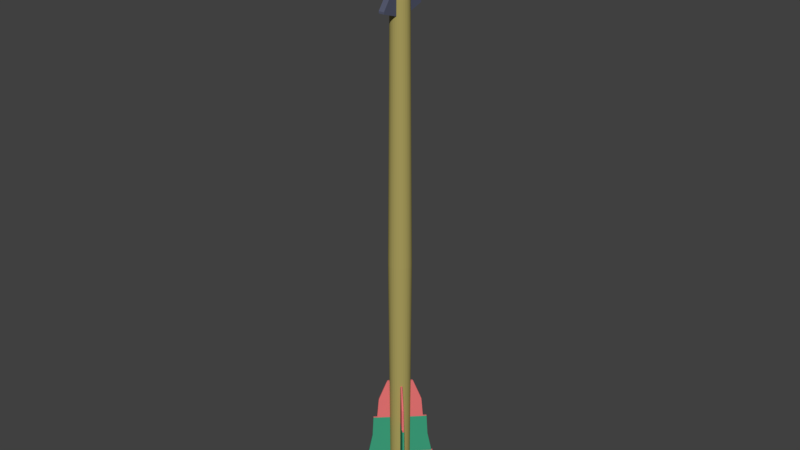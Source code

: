 # Source: Arrow.blend  (saved by Blender 2.90.8; exported with 4.5.12 LTS)
import bpy
from mathutils import Matrix  # noqa: F401  (used for matrix-valued properties, if any)

bpy.ops.wm.read_factory_settings(use_empty=True)
scene = bpy.context.scene
scene.name = 'Scene'

# ---- collections
col_collection_1 = bpy.data.collections.new('Collection 1'); scene.collection.children.link(col_collection_1)

# ---- materials (node trees are filled in below, after node groups)
mat_arrowhead = bpy.data.materials.new('Arrowhead')
mat_arrowhead.alpha_threshold = 0.0
mat_arrowhead.use_transparent_shadow = False
mat_arrowhead.diffuse_color = (0.09323, 0.1027, 0.1588, 1.0)
mat_arrowhead.roughness = 0.5
mat_arrowfin1 = bpy.data.materials.new('ArrowFin1')
mat_arrowfin1.alpha_threshold = 0.0
mat_arrowfin1.use_transparent_shadow = False
mat_arrowfin1.diffuse_color = (0.8, 0.1782, 0.1782, 1.0)
mat_arrowfin1.roughness = 0.5
mat_arrowfin2 = bpy.data.materials.new('ArrowFin2')
mat_arrowfin2.alpha_threshold = 0.0
mat_arrowfin2.use_transparent_shadow = False
mat_arrowfin2.diffuse_color = (0.04748, 0.3523, 0.203, 1.0)
mat_arrowfin2.roughness = 0.5
mat_arrowshaft = bpy.data.materials.new('ArrowShaft')
mat_arrowshaft.alpha_threshold = 0.0
mat_arrowshaft.use_transparent_shadow = False
mat_arrowshaft.diffuse_color = (0.4114, 0.3508, 0.1136, 1.0)
mat_arrowshaft.roughness = 0.5

# ---- material node trees

# ---- world
world_world = bpy.data.worlds.new('World'); scene.world = world_world
world_world.color = (0.05088, 0.05088, 0.05088)
world_world.use_sun_shadow = False
world_world.sun_shadow_jitter_overblur = 0.0
world_world.cycles.sampling_method = 'MANUAL'

# ---- meshes
me_cylinder = bpy.data.meshes.new('Cylinder')
me_cylinder.from_pydata([(-0.2073, -2.015, 0.9267), (-0.2073, -2.015, 1.148), (0.2576, -2.015, 0.9267), (0.2576, -2.015, 1.148), (-0.2073, -0.6422, 0.9022), (-0.2073, -0.6422, 1.367), (0.2576, -0.6422, 0.9022), (0.2576, -0.6422, 1.367), (-0.2073, -2.015, 0.9356), (0.2576, -2.015, 0.9356), (0.2576, -0.6422, 0.9356), (-0.2073, -0.6422, 0.9356), (-0.2073, -2.015, 1.024), (0.2576, -2.015, 1.024), (0.2576, -0.6422, 1.024), (-0.2073, -0.6422, 1.024), (0.2576, -1.438, 0.9799), (0.2576, -0.4497, 0.9799), (-0.2073, -0.4497, 0.9799), (-0.2073, -1.438, 0.9799), (-0.2073, 2.027, 0.9267), (-0.2073, 2.027, 1.148), (0.2576, 2.027, 0.9267), (0.2576, 2.027, 1.148), (-0.2073, 0.6532, 0.9022), (-0.2073, 0.6532, 1.367), (0.2576, 0.6532, 0.9022), (0.2576, 0.6532, 1.367), (-0.2073, 2.027, 0.9356), (0.2576, 2.027, 0.9356), (0.2576, 0.6532, 0.9356), (-0.2073, 0.6532, 0.9356), (-0.2073, 2.027, 1.024), (0.2576, 2.027, 1.024), (0.2576, 0.6532, 1.024), (-0.2073, 0.6532, 1.024), (0.2576, 1.449, 0.9799), (0.2576, 0.4607, 0.9799), (-0.2073, 0.4607, 0.9799), (-0.2073, 1.449, 0.9799), (-0.2073, 0.005524, 0.9022), (-0.2073, 0.005524, 1.416), (0.2576, 0.005524, 0.9022), (0.2576, 0.005524, 1.416), (-0.2073, 0.005524, 0.9356), (0.2576, 0.005524, 0.9356), (-0.2073, 0.005524, 1.024), (0.2576, 0.005524, 1.024), (0.2576, 0.005524, 0.9799), (-0.2073, 0.005524, 0.9799), (0.6148, 0.4411, -1.379), (0.6148, 0.4411, -0.7868), (0.4901, 0.572, -1.379), (0.4901, 0.572, -0.7868), (0.7457, 0.5658, -1.379), (0.7457, 0.5658, -0.7868), (0.621, 0.6967, -1.379), (0.621, 0.6967, -0.7868), (0.6148, 0.4411, -1.182), (0.6148, 0.4411, -0.9843), (0.4901, 0.572, -0.9843), (0.4901, 0.572, -1.182), (0.621, 0.6967, -0.9843), (0.621, 0.6967, -1.182), (0.7457, 0.5658, -0.9843), (0.7457, 0.5658, -1.182), (1.961, 1.951, -1.182), (2.38, 2.373, -1.379), (2.505, 2.242, -1.379), (2.061, 1.847, -1.182), (1.567, 1.575, -0.9843), (1.884, 1.9, -1.182), (1.666, 1.471, -0.9843), (2.009, 1.77, -1.182), (0.7462, 0.7514, -0.7868), (0.7983, 0.6968, -0.7868), (1.334, 1.377, -0.9843), (1.459, 1.246, -0.9843), (0.6148, 0.4411, -0.8855), (0.4901, 0.572, -0.8855), (0.621, 0.6967, -0.8855), (0.7457, 0.5658, -0.8855), (1.232, 1.267, -0.8855), (1.344, 1.15, -0.8855), (0.6148, 0.4411, -1.083), (0.4901, 0.572, -1.083), (0.621, 0.6967, -1.083), (0.7457, 0.5658, -1.083), (1.632, 1.642, -1.083), (1.737, 1.533, -1.083), (0.4787, 0.5536, -1.281), (0.6007, 0.6698, -1.281), (0.7169, 0.5479, -1.281), (0.595, 0.4316, -1.281), (2.045, 2.035, -1.281), (2.149, 1.926, -1.281), (-0.6148, 0.4411, -1.379), (-0.6148, 0.4411, -0.7868), (-0.4901, 0.572, -1.379), (-0.4901, 0.572, -0.7868), (-0.7457, 0.5658, -1.379), (-0.7457, 0.5658, -0.7868), (-0.621, 0.6967, -1.379), (-0.621, 0.6967, -0.7868), (-0.6148, 0.4411, -1.182), (-0.6148, 0.4411, -0.9843), (-0.4901, 0.572, -0.9843), (-0.4901, 0.572, -1.182), (-0.621, 0.6967, -0.9843), (-0.621, 0.6967, -1.182), (-0.7457, 0.5658, -0.9843), (-0.7457, 0.5658, -1.182), (-1.961, 1.951, -1.182), (-2.38, 2.373, -1.379), (-2.505, 2.242, -1.379), (-2.061, 1.847, -1.182), (-1.567, 1.575, -0.9843), (-1.884, 1.9, -1.182), (-1.666, 1.471, -0.9843), (-2.009, 1.77, -1.182), (-0.7462, 0.7514, -0.7868), (-0.7983, 0.6968, -0.7868), (-1.334, 1.377, -0.9843), (-1.459, 1.246, -0.9843), (-0.6148, 0.4411, -0.8855), (-0.4901, 0.572, -0.8855), (-0.621, 0.6967, -0.8855), (-0.7457, 0.5658, -0.8855), (-1.232, 1.267, -0.8855), (-1.344, 1.15, -0.8855), (-0.6148, 0.4411, -1.083), (-0.4901, 0.572, -1.083), (-0.621, 0.6967, -1.083), (-0.7457, 0.5658, -1.083), (-1.632, 1.642, -1.083), (-1.737, 1.533, -1.083), (-0.4787, 0.5536, -1.281), (-0.6007, 0.6698, -1.281), (-0.7169, 0.5479, -1.281), (-0.595, 0.4316, -1.281), (-2.045, 2.035, -1.281), (-2.149, 1.926, -1.281), (0.6148, -0.4411, -1.379), (0.6148, -0.4411, -0.7868), (0.4901, -0.572, -1.379), (0.4901, -0.572, -0.7868), (0.7457, -0.5658, -1.379), (0.7457, -0.5658, -0.7868), (0.621, -0.6967, -1.379), (0.621, -0.6967, -0.7868), (0.6148, -0.4411, -1.182), (0.6148, -0.4411, -0.9843), (0.4901, -0.572, -0.9843), (0.4901, -0.572, -1.182), (0.621, -0.6967, -0.9843), (0.621, -0.6967, -1.182), (0.7457, -0.5658, -0.9843), (0.7457, -0.5658, -1.182), (1.961, -1.951, -1.182), (2.38, -2.373, -1.379), (2.505, -2.242, -1.379), (2.061, -1.847, -1.182), (1.567, -1.575, -0.9843), (1.884, -1.9, -1.182), (1.666, -1.471, -0.9843), (2.009, -1.77, -1.182), (0.7462, -0.7514, -0.7868), (0.7983, -0.6968, -0.7868), (1.334, -1.377, -0.9843), (1.459, -1.246, -0.9843), (0.6148, -0.4411, -0.8855), (0.4901, -0.572, -0.8855), (0.621, -0.6967, -0.8855), (0.7457, -0.5658, -0.8855), (1.232, -1.267, -0.8855), (1.344, -1.15, -0.8855), (0.6148, -0.4411, -1.083), (0.4901, -0.572, -1.083), (0.621, -0.6967, -1.083), (0.7457, -0.5658, -1.083), (1.632, -1.642, -1.083), (1.737, -1.533, -1.083), (0.4787, -0.5536, -1.281), (0.6007, -0.6698, -1.281), (0.7169, -0.5479, -1.281), (0.595, -0.4316, -1.281), (2.045, -2.035, -1.281), (2.149, -1.926, -1.281), (-0.6148, -0.4411, -1.379), (-0.6148, -0.4411, -0.7868), (-0.4901, -0.572, -1.379), (-0.4901, -0.572, -0.7868), (-0.7457, -0.5658, -1.379), (-0.7457, -0.5658, -0.7868), (-0.621, -0.6967, -1.379), (-0.621, -0.6967, -0.7868), (-0.6148, -0.4411, -1.182), (-0.6148, -0.4411, -0.9843), (-0.4901, -0.572, -0.9843), (-0.4901, -0.572, -1.182), (-0.621, -0.6967, -0.9843), (-0.621, -0.6967, -1.182), (-0.7457, -0.5658, -0.9843), (-0.7457, -0.5658, -1.182), (-1.961, -1.951, -1.182), (-2.38, -2.373, -1.379), (-2.505, -2.242, -1.379), (-2.061, -1.847, -1.182), (-1.567, -1.575, -0.9843), (-1.884, -1.9, -1.182), (-1.666, -1.471, -0.9843), (-2.009, -1.77, -1.182), (-0.7462, -0.7514, -0.7868), (-0.7983, -0.6968, -0.7868), (-1.334, -1.377, -0.9843), (-1.459, -1.246, -0.9843), (-0.6148, -0.4411, -0.8855), (-0.4901, -0.572, -0.8855), (-0.621, -0.6967, -0.8855), (-0.7457, -0.5658, -0.8855), (-1.232, -1.267, -0.8855), (-1.344, -1.15, -0.8855), (-0.6148, -0.4411, -1.083), (-0.4901, -0.572, -1.083), (-0.621, -0.6967, -1.083), (-0.7457, -0.5658, -1.083), (-1.632, -1.642, -1.083), (-1.737, -1.533, -1.083), (-0.4787, -0.5536, -1.281), (-0.6007, -0.6698, -1.281), (-0.7169, -0.5479, -1.281), (-0.595, -0.4316, -1.281), (-2.045, -2.035, -1.281), (-2.149, -1.926, -1.281), (1.467e-08, 0.8102, -1.388), (2.398e-08, 0.7347, 1.001), (0.1581, 0.7946, -1.388), (0.1433, 0.7206, 1.001), (0.31, 0.7485, -1.388), (0.2812, 0.6788, 1.001), (0.4501, 0.6736, -1.388), (0.4082, 0.6109, 1.001), (0.5729, 0.5729, -1.388), (0.5195, 0.5195, 1.001), (0.6736, 0.4501, -1.388), (0.6109, 0.4082, 1.001), (0.7485, 0.31, -1.388), (0.6788, 0.2812, 1.001), (0.7946, 0.1581, -1.388), (0.7206, 0.1433, 1.001), (0.8102, 9.756e-08, -1.388), (0.7347, 1.134e-07, 1.001), (0.7946, -0.1581, -1.388), (0.7206, -0.1433, 1.001), (0.7485, -0.31, -1.388), (0.6788, -0.2812, 1.001), (0.6736, -0.4501, -1.388), (0.6109, -0.4082, 1.001), (0.5729, -0.5729, -1.388), (0.5195, -0.5195, 1.001), (0.4501, -0.6736, -1.388), (0.4082, -0.6109, 1.001), (0.31, -0.7485, -1.388), (0.2812, -0.6788, 1.001), (0.1581, -0.7946, -1.388), (0.1433, -0.7206, 1.001), (-2.498e-07, -0.8102, -1.388), (-2.163e-07, -0.7347, 1.001), (-0.1581, -0.7946, -1.388), (-0.1433, -0.7206, 1.001), (-0.31, -0.7485, -1.388), (-0.2812, -0.6788, 1.001), (-0.4501, -0.6736, -1.388), (-0.4082, -0.6109, 1.001), (-0.5729, -0.5729, -1.388), (-0.5195, -0.5195, 1.001), (-0.6736, -0.4501, -1.388), (-0.6109, -0.4082, 1.001), (-0.7485, -0.31, -1.388), (-0.6788, -0.2812, 1.001), (-0.7946, -0.1581, -1.388), (-0.7206, -0.1433, 1.001), (-0.8102, 8.184e-07, -1.388), (-0.7347, 7.672e-07, 1.001), (-0.7946, 0.1581, -1.388), (-0.7206, 0.1433, 1.001), (-0.7485, 0.31, -1.388), (-0.6788, 0.2812, 1.001), (-0.6736, 0.4501, -1.388), (-0.6109, 0.4082, 1.001), (-0.5729, 0.5729, -1.388), (-0.5195, 0.5195, 1.001), (-0.4501, 0.6736, -1.388), (-0.4082, 0.6109, 1.001), (-0.31, 0.7485, -1.388), (-0.2812, 0.6788, 1.001), (-0.1581, 0.7946, -1.388), (-0.1433, 0.7206, 1.001), (-2.328e-10, 0.9367, -0.1867), (0.1827, 0.9187, -0.1867), (0.3585, 0.8654, -0.1867), (0.5204, 0.7789, -0.1867), (0.6624, 0.6624, -0.1867), (0.7789, 0.5204, -0.1867), (0.8654, 0.3585, -0.1867), (0.9187, 0.1827, -0.1867), (0.9367, 7.101e-08, -0.1867), (0.9187, -0.1827, -0.1867), (0.8654, -0.3585, -0.1867), (0.7789, -0.5204, -0.1867), (0.6624, -0.6624, -0.1867), (0.5204, -0.7789, -0.1867), (0.3585, -0.8654, -0.1867), (0.1827, -0.9187, -0.1867), (-3.057e-07, -0.9367, -0.1867), (-0.1827, -0.9187, -0.1867), (-0.3585, -0.8654, -0.1867), (-0.5204, -0.7789, -0.1867), (-0.6624, -0.6624, -0.1867), (-0.7789, -0.5204, -0.1867), (-0.8654, -0.3585, -0.1867), (-0.9187, -0.1827, -0.1867), (-0.9367, 9.045e-07, -0.1867), (-0.9187, 0.1828, -0.1867), (-0.8654, 0.3585, -0.1867), (-0.7789, 0.5204, -0.1867), (-0.6624, 0.6624, -0.1867), (-0.5204, 0.7789, -0.1867), (-0.3585, 0.8654, -0.1867), (-0.1827, 0.9187, -0.1867), (0.1704, 0.8567, -0.8024), (0.3343, 0.807, -0.8024), (0.4853, 0.7263, -0.8024), (0.6176, 0.6176, -0.8024), (0.7263, 0.4853, -0.8024), (0.807, 0.3343, -0.8024), (0.8567, 0.1704, -0.8024), (0.8735, 8.405e-08, -0.8024), (0.8567, -0.1704, -0.8024), (0.807, -0.3343, -0.8024), (0.7263, -0.4853, -0.8024), (0.6176, -0.6176, -0.8024), (0.4853, -0.7263, -0.8024), (0.3343, -0.807, -0.8024), (0.1704, -0.8567, -0.8024), (-2.778e-07, -0.8735, -0.8024), (-0.1704, -0.8567, -0.8024), (-0.3343, -0.807, -0.8024), (-0.4853, -0.7263, -0.8024), (-0.6176, -0.6176, -0.8024), (-0.7263, -0.4853, -0.8024), (-0.807, -0.3343, -0.8024), (-0.8567, -0.1704, -0.8024), (-0.8735, 8.617e-07, -0.8024), (-0.8567, 0.1704, -0.8024), (-0.807, 0.3343, -0.8024), (-0.7262, 0.4853, -0.8024), (-0.6176, 0.6176, -0.8024), (-0.4853, 0.7263, -0.8024), (-0.3343, 0.807, -0.8024), (-0.1704, 0.8567, -0.8024), (7.218e-09, 0.8735, -0.8024), (3.702e-08, 0.5547, -1.418), (0.1082, 0.544, -1.418), (0.2123, 0.5125, -1.418), (0.3082, 0.4612, -1.418), (0.3922, 0.3922, -1.418), (0.4612, 0.3082, -1.418), (0.5125, 0.2123, -1.418), (0.544, 0.1082, -1.418), (0.5547, 1.618e-07, -1.418), (0.544, -0.1082, -1.418), (0.5125, -0.2123, -1.418), (0.4612, -0.3082, -1.418), (0.3922, -0.3922, -1.418), (0.3082, -0.4612, -1.418), (0.2123, -0.5125, -1.418), (0.1082, -0.544, -1.418), (-1.437e-07, -0.5547, -1.418), (-0.1082, -0.544, -1.418), (-0.2123, -0.5125, -1.418), (-0.3082, -0.4612, -1.418), (-0.3922, -0.3922, -1.418), (-0.4612, -0.3082, -1.418), (-0.5125, -0.2123, -1.418), (-0.544, -0.1082, -1.418), (-0.5547, 6.554e-07, -1.418), (-0.544, 0.1082, -1.418), (-0.5125, 0.2123, -1.418), (-0.4612, 0.3082, -1.418), (-0.3922, 0.3922, -1.418), (-0.3082, 0.4612, -1.418), (-0.2123, 0.5125, -1.418), (-0.1082, 0.544, -1.418), (0.05122, 0.2575, 1.084), (4.82e-08, 0.2626, 1.084), (0.1005, 0.2426, 1.084), (0.1459, 0.2183, 1.084), (0.1857, 0.1857, 1.084), (0.2183, 0.1459, 1.084), (0.2426, 0.1005, 1.084), (0.2575, 0.05123, 1.084), (0.2626, 2.265e-07, 1.084), (0.2575, -0.05122, 1.084), (0.2426, -0.1005, 1.084), (0.2183, -0.1459, 1.084), (0.1857, -0.1857, 1.084), (0.1459, -0.2183, 1.084), (0.1005, -0.2426, 1.084), (0.05122, -0.2575, 1.084), (-3.749e-08, -0.2626, 1.084), (-0.05122, -0.2575, 1.084), (-0.1005, -0.2426, 1.084), (-0.1459, -0.2183, 1.084), (-0.1857, -0.1857, 1.084), (-0.2183, -0.1459, 1.084), (-0.2426, -0.1005, 1.084), (-0.2575, -0.05122, 1.084), (-0.2626, 4.598e-07, 1.084), (-0.2575, 0.05123, 1.084), (-0.2426, 0.1005, 1.084), (-0.2183, 0.1459, 1.084), (-0.1857, 0.1857, 1.084), (-0.1459, 0.2183, 1.084), (-0.1005, 0.2426, 1.084), (-0.05122, 0.2575, 1.084)], [], [(14, 7, 3, 13), (13, 3, 1, 12), (4, 6, 2, 0), (7, 5, 1, 3), (43, 41, 5, 7), (40, 42, 6, 4), (47, 43, 7, 14), (12, 1, 5, 15), (0, 8, 11, 4), (42, 45, 10, 6), (2, 9, 8, 0), (6, 10, 9, 2), (19, 12, 15, 18), (48, 47, 14, 17), (16, 13, 12, 19), (17, 14, 13, 16), (10, 17, 16, 9), (9, 16, 19, 8), (45, 48, 17, 10), (8, 19, 18, 11), (11, 18, 49, 44), (18, 15, 46, 49), (4, 11, 44, 40), (15, 5, 41, 46), (34, 33, 23, 27), (33, 32, 21, 23), (24, 20, 22, 26), (27, 23, 21, 25), (43, 27, 25, 41), (40, 24, 26, 42), (47, 34, 27, 43), (32, 35, 25, 21), (20, 24, 31, 28), (42, 26, 30, 45), (22, 20, 28, 29), (26, 22, 29, 30), (39, 38, 35, 32), (48, 37, 34, 47), (36, 39, 32, 33), (37, 36, 33, 34), (30, 29, 36, 37), (29, 28, 39, 36), (45, 30, 37, 48), (28, 31, 38, 39), (31, 44, 49, 38), (38, 49, 46, 35), (24, 40, 44, 31), (35, 46, 41, 25), (78, 51, 53, 79), (79, 53, 57, 80), (57, 55, 75, 74), (81, 55, 51, 78), (52, 56, 54, 50), (57, 53, 51, 55), (92, 65, 58, 93), (87, 64, 59, 84), (91, 63, 66, 94), (87, 65, 73, 89), (90, 61, 63, 91), (85, 60, 62, 86), (93, 58, 61, 90), (84, 59, 60, 85), (94, 66, 69, 95), (63, 65, 69, 66), (92, 54, 68, 95), (54, 56, 67, 68), (88, 70, 72, 89), (86, 62, 70, 88), (65, 63, 71, 73), (62, 64, 72, 70), (82, 74, 75, 83), (81, 64, 77, 83), (80, 57, 74, 82), (64, 62, 76, 77), (62, 80, 82, 76), (55, 81, 83, 75), (76, 82, 83, 77), (64, 81, 78, 59), (60, 79, 80, 62), (59, 78, 79, 60), (63, 86, 88, 71), (71, 88, 89, 73), (58, 84, 85, 61), (61, 85, 86, 63), (64, 87, 89, 72), (65, 87, 84, 58), (65, 92, 95, 69), (67, 94, 95, 68), (50, 93, 90, 52), (52, 90, 91, 56), (56, 91, 94, 67), (54, 92, 93, 50), (124, 125, 99, 97), (125, 126, 103, 99), (103, 120, 121, 101), (127, 124, 97, 101), (98, 96, 100, 102), (103, 101, 97, 99), (138, 139, 104, 111), (133, 130, 105, 110), (137, 140, 112, 109), (133, 135, 119, 111), (136, 137, 109, 107), (131, 132, 108, 106), (139, 136, 107, 104), (130, 131, 106, 105), (140, 141, 115, 112), (109, 112, 115, 111), (138, 141, 114, 100), (100, 114, 113, 102), (134, 135, 118, 116), (132, 134, 116, 108), (111, 119, 117, 109), (108, 116, 118, 110), (128, 129, 121, 120), (127, 129, 123, 110), (126, 128, 120, 103), (110, 123, 122, 108), (108, 122, 128, 126), (101, 121, 129, 127), (122, 123, 129, 128), (110, 105, 124, 127), (106, 108, 126, 125), (105, 106, 125, 124), (109, 117, 134, 132), (117, 119, 135, 134), (104, 107, 131, 130), (107, 109, 132, 131), (110, 118, 135, 133), (111, 104, 130, 133), (111, 115, 141, 138), (113, 114, 141, 140), (96, 98, 136, 139), (98, 102, 137, 136), (102, 113, 140, 137), (100, 96, 139, 138), (170, 171, 145, 143), (171, 172, 149, 145), (149, 166, 167, 147), (173, 170, 143, 147), (144, 142, 146, 148), (149, 147, 143, 145), (184, 185, 150, 157), (179, 176, 151, 156), (183, 186, 158, 155), (179, 181, 165, 157), (182, 183, 155, 153), (177, 178, 154, 152), (185, 182, 153, 150), (176, 177, 152, 151), (186, 187, 161, 158), (155, 158, 161, 157), (184, 187, 160, 146), (146, 160, 159, 148), (180, 181, 164, 162), (178, 180, 162, 154), (157, 165, 163, 155), (154, 162, 164, 156), (174, 175, 167, 166), (173, 175, 169, 156), (172, 174, 166, 149), (156, 169, 168, 154), (154, 168, 174, 172), (147, 167, 175, 173), (168, 169, 175, 174), (156, 151, 170, 173), (152, 154, 172, 171), (151, 152, 171, 170), (155, 163, 180, 178), (163, 165, 181, 180), (150, 153, 177, 176), (153, 155, 178, 177), (156, 164, 181, 179), (157, 150, 176, 179), (157, 161, 187, 184), (159, 160, 187, 186), (142, 144, 182, 185), (144, 148, 183, 182), (148, 159, 186, 183), (146, 142, 185, 184), (216, 189, 191, 217), (217, 191, 195, 218), (195, 193, 213, 212), (219, 193, 189, 216), (190, 194, 192, 188), (195, 191, 189, 193), (230, 203, 196, 231), (225, 202, 197, 222), (229, 201, 204, 232), (225, 203, 211, 227), (228, 199, 201, 229), (223, 198, 200, 224), (231, 196, 199, 228), (222, 197, 198, 223), (232, 204, 207, 233), (201, 203, 207, 204), (230, 192, 206, 233), (192, 194, 205, 206), (226, 208, 210, 227), (224, 200, 208, 226), (203, 201, 209, 211), (200, 202, 210, 208), (220, 212, 213, 221), (219, 202, 215, 221), (218, 195, 212, 220), (202, 200, 214, 215), (200, 218, 220, 214), (193, 219, 221, 213), (214, 220, 221, 215), (202, 219, 216, 197), (198, 217, 218, 200), (197, 216, 217, 198), (201, 224, 226, 209), (209, 226, 227, 211), (196, 222, 223, 199), (199, 223, 224, 201), (202, 225, 227, 210), (203, 225, 222, 196), (203, 230, 233, 207), (205, 232, 233, 206), (188, 231, 228, 190), (190, 228, 229, 194), (194, 229, 232, 205), (192, 230, 231, 188), (298, 235, 237, 299), (299, 237, 239, 300), (300, 239, 241, 301), (301, 241, 243, 302), (302, 243, 245, 303), (303, 245, 247, 304), (304, 247, 249, 305), (305, 249, 251, 306), (306, 251, 253, 307), (307, 253, 255, 308), (308, 255, 257, 309), (309, 257, 259, 310), (310, 259, 261, 311), (311, 261, 263, 312), (312, 263, 265, 313), (313, 265, 267, 314), (314, 267, 269, 315), (315, 269, 271, 316), (316, 271, 273, 317), (317, 273, 275, 318), (318, 275, 277, 319), (319, 277, 279, 320), (320, 279, 281, 321), (321, 281, 283, 322), (322, 283, 285, 323), (323, 285, 287, 324), (324, 287, 289, 325), (325, 289, 291, 326), (326, 291, 293, 327), (327, 293, 295, 328), (245, 243, 398, 399), (328, 295, 297, 329), (329, 297, 235, 298), (246, 248, 369, 368), (360, 329, 298, 361), (359, 328, 329, 360), (358, 327, 328, 359), (357, 326, 327, 358), (356, 325, 326, 357), (355, 324, 325, 356), (354, 323, 324, 355), (353, 322, 323, 354), (352, 321, 322, 353), (351, 320, 321, 352), (350, 319, 320, 351), (349, 318, 319, 350), (348, 317, 318, 349), (347, 316, 317, 348), (346, 315, 316, 347), (345, 314, 315, 346), (344, 313, 314, 345), (343, 312, 313, 344), (342, 311, 312, 343), (341, 310, 311, 342), (340, 309, 310, 341), (339, 308, 309, 340), (338, 307, 308, 339), (337, 306, 307, 338), (336, 305, 306, 337), (335, 304, 305, 336), (334, 303, 304, 335), (333, 302, 303, 334), (332, 301, 302, 333), (331, 300, 301, 332), (330, 299, 300, 331), (361, 298, 299, 330), (234, 361, 330, 236), (236, 330, 331, 238), (238, 331, 332, 240), (240, 332, 333, 242), (242, 333, 334, 244), (244, 334, 335, 246), (246, 335, 336, 248), (248, 336, 337, 250), (250, 337, 338, 252), (252, 338, 339, 254), (254, 339, 340, 256), (256, 340, 341, 258), (258, 341, 342, 260), (260, 342, 343, 262), (262, 343, 344, 264), (264, 344, 345, 266), (266, 345, 346, 268), (268, 346, 347, 270), (270, 347, 348, 272), (272, 348, 349, 274), (274, 349, 350, 276), (276, 350, 351, 278), (278, 351, 352, 280), (280, 352, 353, 282), (282, 353, 354, 284), (284, 354, 355, 286), (286, 355, 356, 288), (288, 356, 357, 290), (290, 357, 358, 292), (292, 358, 359, 294), (294, 359, 360, 296), (296, 360, 361, 234), (362, 363, 364, 365, 366, 367, 368, 369, 370, 371, 372, 373, 374, 375, 376, 377, 378, 379, 380, 381, 382, 383, 384, 385, 386, 387, 388, 389, 390, 391, 392, 393), (264, 266, 378, 377), (282, 284, 387, 386), (238, 240, 365, 364), (256, 258, 374, 373), (274, 276, 383, 382), (292, 294, 392, 391), (248, 250, 370, 369), (266, 268, 379, 378), (284, 286, 388, 387), (240, 242, 366, 365), (258, 260, 375, 374), (276, 278, 384, 383), (294, 296, 393, 392), (250, 252, 371, 370), (268, 270, 380, 379), (286, 288, 389, 388), (242, 244, 367, 366), (260, 262, 376, 375), (278, 280, 385, 384), (234, 236, 363, 362), (296, 234, 362, 393), (252, 254, 372, 371), (270, 272, 381, 380), (288, 290, 390, 389), (244, 246, 368, 367), (262, 264, 377, 376), (280, 282, 386, 385), (236, 238, 364, 363), (254, 256, 373, 372), (272, 274, 382, 381), (290, 292, 391, 390), (394, 395, 425, 424, 423, 422, 421, 420, 419, 418, 417, 416, 415, 414, 413, 412, 411, 410, 409, 408, 407, 406, 405, 404, 403, 402, 401, 400, 399, 398, 397, 396), (263, 261, 407, 408), (281, 279, 416, 417), (237, 235, 395, 394), (235, 297, 425, 395), (255, 253, 403, 404), (273, 271, 412, 413), (291, 289, 421, 422), (247, 245, 399, 400), (265, 263, 408, 409), (283, 281, 417, 418), (239, 237, 394, 396), (257, 255, 404, 405), (275, 273, 413, 414), (293, 291, 422, 423), (249, 247, 400, 401), (267, 265, 409, 410), (285, 283, 418, 419), (241, 239, 396, 397), (259, 257, 405, 406), (277, 275, 414, 415), (295, 293, 423, 424), (251, 249, 401, 402), (269, 267, 410, 411), (287, 285, 419, 420), (243, 241, 397, 398), (261, 259, 406, 407), (279, 277, 415, 416), (297, 295, 424, 425), (253, 251, 402, 403), (271, 269, 411, 412), (289, 287, 420, 421)])
me_cylinder.polygons.foreach_set('material_index', [0, 0, 0, 0, 0, 0, 0, 0, 0, 0, 0, 0, 0, 0, 0, 0, 0, 0, 0, 0, 0, 0, 0, 0, 0, 0, 0, 0, 0, 0, 0, 0, 0, 0, 0, 0, 0, 0, 0, 0, 0, 0, 0, 0, 0, 0, 0, 0, 1, 1, 1, 1, 1, 1, 1, 2, 1, 2, 1, 2, 1, 2, 1, 1, 1, 1, 2, 2, 1, 1, 1, 1, 1, 1, 1, 1, 1, 1, 1, 1, 2, 2, 2, 2, 2, 2, 1, 1, 1, 1, 1, 1, 1, 1, 1, 1, 1, 1, 1, 2, 1, 2, 1, 2, 1, 2, 1, 1, 1, 1, 2, 2, 1, 1, 1, 1, 1, 1, 1, 1, 1, 1, 1, 1, 2, 2, 2, 2, 2, 2, 1, 1, 1, 1, 1, 1, 1, 1, 1, 1, 1, 1, 1, 2, 1, 2, 1, 2, 1, 2, 1, 1, 1, 1, 2, 2, 1, 1, 1, 1, 1, 1, 1, 1, 1, 1, 1, 1, 2, 2, 2, 2, 2, 2, 1, 1, 1, 1, 1, 1, 1, 1, 1, 1, 1, 1, 1, 2, 1, 2, 1, 2, 1, 2, 1, 1, 1, 1, 2, 2, 1, 1, 1, 1, 1, 1, 1, 1, 1, 1, 1, 1, 2, 2, 2, 2, 2, 2, 1, 1, 1, 1, 1, 1, 3, 3, 3, 3, 3, 3, 3, 3, 3, 3, 3, 3, 3, 3, 3, 3, 3, 3, 3, 3, 3, 3, 3, 3, 3, 3, 3, 3, 3, 3, 3, 3, 3, 3, 3, 3, 3, 3, 3, 3, 3, 3, 3, 3, 3, 3, 3, 3, 3, 3, 3, 3, 3, 3, 3, 3, 3, 3, 3, 3, 3, 3, 3, 3, 3, 3, 3, 3, 3, 3, 3, 3, 3, 3, 3, 3, 3, 3, 3, 3, 3, 3, 3, 3, 3, 3, 3, 3, 3, 3, 3, 3, 3, 3, 3, 3, 3, 3, 3, 3, 3, 3, 3, 3, 3, 3, 3, 3, 3, 3, 3, 3, 3, 3, 3, 3, 3, 3, 3, 3, 3, 3, 3, 3, 3, 3, 3, 3, 3, 3, 3, 3, 3, 3, 3, 3, 3, 3, 3, 3, 3, 3, 3, 3, 3, 3, 3, 3, 3, 3, 3, 3, 3, 3, 3, 3, 3, 3, 3, 3, 3, 3])
me_cylinder.materials.append(mat_arrowhead)
me_cylinder.materials.append(mat_arrowfin1)
me_cylinder.materials.append(mat_arrowfin2)
me_cylinder.materials.append(mat_arrowshaft)
me_cylinder.use_remesh_preserve_volume = False
me_cylinder.use_remesh_preserve_attributes = False
me_cylinder.use_mirror_vertex_groups = False
me_cylinder.update()

# ---- objects
ob_cylinder = bpy.data.objects.new('Cylinder', me_cylinder)

# ---- transforms, parenting, visibility, modifiers, constraints
ob_cylinder.location = (0.0, 0.0, 0.0)
ob_cylinder.scale = (0.02177, 0.02177, 0.3981)
ob_cylinder.lineart.crease_threshold = 0.0

# ---- collection membership
col_collection_1.objects.link(ob_cylinder)

# ---- scene / render settings (as saved in the file)
scene.frame_start = 1; scene.frame_end = 250; scene.frame_set(1)
scene.render.engine = 'BLENDER_EEVEE_NEXT'
scene.render.resolution_percentage = 50
scene.render.dither_intensity = 0.0
scene.cycles.use_denoising = False
scene.cycles.samples = 128
scene.cycles.sampling_pattern = 'TABULATED_SOBOL'
scene.cycles.use_adaptive_sampling = False
scene.cycles.use_light_tree = False
scene.cycles.blur_glossy = 0.0
scene.cycles.sample_clamp_indirect = 0.0
scene.view_settings.view_transform = 'Standard'
bpy.context.view_layer.update()

# ---- added for rendering (the .blend has no active camera and no usable light): camera, sun
cam_auto = bpy.data.cameras.new('AutoCamera')
cam_auto.lens = 50.0
cam_auto.sensor_width = 36.0
cam_auto.clip_end = 1000.0
ob_auto_camera = bpy.data.objects.new('AutoCamera', cam_auto)
scene.collection.objects.link(ob_auto_camera)
ob_auto_camera.location = (1.0531, -1.26372, 0.842075)
ob_auto_camera.rotation_euler = (1.09748, -7.21219e-08, 0.694738)
scene.camera = ob_auto_camera
light_auto_sun = bpy.data.lights.new('AutoSun', 'SUN')
light_auto_sun.energy = 3.0
light_auto_sun.angle = 0.0523599
ob_auto_sun = bpy.data.objects.new('AutoSun', light_auto_sun)
scene.collection.objects.link(ob_auto_sun)
ob_auto_sun.rotation_euler = (0.872665, 0.174533, 0.523599)
bpy.context.view_layer.update()
